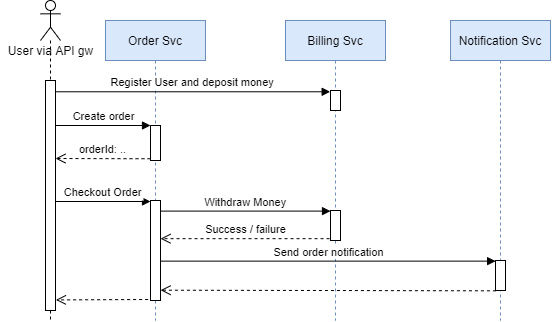

The diagram above was exported from draw.io. Its source (the exported page's mxGraphModel, read from the mxfile embedded in the PNG):
<mxGraphModel dx="4438" dy="419" grid="1" gridSize="10" guides="1" tooltips="1" connect="1" arrows="1" fold="1" page="1" pageScale="1" pageWidth="560" pageHeight="350" math="0" shadow="0">
  <root>
    <mxCell id="0" />
    <mxCell id="1" parent="0" />
    <mxCell id="3nuBFxr9cyL0pnOWT2aG-1" value="Order Svc" style="shape=umlLifeline;perimeter=lifelinePerimeter;container=1;collapsible=0;recursiveResize=0;rounded=0;shadow=0;strokeWidth=1;fillColor=#dae8fc;strokeColor=#6c8ebf;" parent="1" vertex="1">
      <mxGeometry x="-3810" y="35" width="100" height="300" as="geometry" />
    </mxCell>
    <mxCell id="cmKhiYYgT8jEsvz71A3w-16" value="" style="points=[];perimeter=orthogonalPerimeter;rounded=0;shadow=0;strokeWidth=1;" parent="3nuBFxr9cyL0pnOWT2aG-1" vertex="1">
      <mxGeometry x="45" y="180" width="10" height="100" as="geometry" />
    </mxCell>
    <mxCell id="qLUpJIJDuJRNw3b7wfZD-1" value="" style="html=1;points=[];perimeter=orthogonalPerimeter;strokeColor=#000000;" vertex="1" parent="3nuBFxr9cyL0pnOWT2aG-1">
      <mxGeometry x="45" y="105" width="10" height="35" as="geometry" />
    </mxCell>
    <mxCell id="3nuBFxr9cyL0pnOWT2aG-5" value="Billing Svc" style="shape=umlLifeline;perimeter=lifelinePerimeter;container=1;collapsible=0;recursiveResize=0;rounded=0;shadow=0;strokeWidth=1;fillColor=#dae8fc;strokeColor=#6c8ebf;" parent="1" vertex="1">
      <mxGeometry x="-3630" y="35" width="100" height="300" as="geometry" />
    </mxCell>
    <mxCell id="3nuBFxr9cyL0pnOWT2aG-6" value="" style="points=[];perimeter=orthogonalPerimeter;rounded=0;shadow=0;strokeWidth=1;" parent="3nuBFxr9cyL0pnOWT2aG-5" vertex="1">
      <mxGeometry x="45" y="70" width="10" height="20" as="geometry" />
    </mxCell>
    <mxCell id="cmKhiYYgT8jEsvz71A3w-19" value="" style="html=1;points=[];perimeter=orthogonalPerimeter;" parent="3nuBFxr9cyL0pnOWT2aG-5" vertex="1">
      <mxGeometry x="45" y="190" width="10" height="30" as="geometry" />
    </mxCell>
    <mxCell id="cmKhiYYgT8jEsvz71A3w-2" value="Notification Svc" style="shape=umlLifeline;perimeter=lifelinePerimeter;container=1;collapsible=0;recursiveResize=0;rounded=0;shadow=0;strokeWidth=1;fillColor=#dae8fc;strokeColor=#6c8ebf;" parent="1" vertex="1">
      <mxGeometry x="-3465" y="35" width="100" height="300" as="geometry" />
    </mxCell>
    <mxCell id="cmKhiYYgT8jEsvz71A3w-3" value="" style="points=[];perimeter=orthogonalPerimeter;rounded=0;shadow=0;strokeWidth=1;" parent="cmKhiYYgT8jEsvz71A3w-2" vertex="1">
      <mxGeometry x="45" y="240" width="10" height="30" as="geometry" />
    </mxCell>
    <mxCell id="cmKhiYYgT8jEsvz71A3w-13" value="" style="shape=umlLifeline;participant=umlActor;perimeter=lifelinePerimeter;whiteSpace=wrap;html=1;container=1;collapsible=0;recursiveResize=0;verticalAlign=top;spacingTop=36;outlineConnect=0;" parent="1" vertex="1">
      <mxGeometry x="-3875" y="15" width="20" height="320" as="geometry" />
    </mxCell>
    <mxCell id="cmKhiYYgT8jEsvz71A3w-15" value="" style="html=1;points=[];perimeter=orthogonalPerimeter;" parent="cmKhiYYgT8jEsvz71A3w-13" vertex="1">
      <mxGeometry x="5" y="80" width="10" height="230" as="geometry" />
    </mxCell>
    <mxCell id="3nuBFxr9cyL0pnOWT2aG-3" value="Register User and deposit money" style="verticalAlign=bottom;startArrow=none;endArrow=block;startSize=8;shadow=0;strokeWidth=1;startFill=0;entryX=-0.032;entryY=0.064;entryDx=0;entryDy=0;entryPerimeter=0;" parent="1" source="cmKhiYYgT8jEsvz71A3w-15" target="3nuBFxr9cyL0pnOWT2aG-6" edge="1">
      <mxGeometry relative="1" as="geometry">
        <mxPoint x="-3845" y="107" as="sourcePoint" />
        <mxPoint x="-3585" y="107" as="targetPoint" />
      </mxGeometry>
    </mxCell>
    <mxCell id="cmKhiYYgT8jEsvz71A3w-18" value="Checkout Order" style="verticalAlign=bottom;startArrow=none;endArrow=block;startSize=8;shadow=0;strokeWidth=1;startFill=0;" parent="1" source="cmKhiYYgT8jEsvz71A3w-15" edge="1">
      <mxGeometry relative="1" as="geometry">
        <mxPoint x="-3845" y="216" as="sourcePoint" />
        <mxPoint x="-3765" y="216" as="targetPoint" />
      </mxGeometry>
    </mxCell>
    <mxCell id="cmKhiYYgT8jEsvz71A3w-20" value="Withdraw Money" style="verticalAlign=bottom;startArrow=none;endArrow=block;startSize=8;shadow=0;strokeWidth=1;startFill=0;entryX=0;entryY=0.02;entryDx=0;entryDy=0;entryPerimeter=0;" parent="1" source="cmKhiYYgT8jEsvz71A3w-16" target="cmKhiYYgT8jEsvz71A3w-19" edge="1">
      <mxGeometry relative="1" as="geometry">
        <mxPoint x="-3755" y="226" as="sourcePoint" />
        <mxPoint x="-3595" y="226" as="targetPoint" />
      </mxGeometry>
    </mxCell>
    <mxCell id="cmKhiYYgT8jEsvz71A3w-21" value="Success / failure" style="html=1;verticalAlign=bottom;endArrow=open;dashed=1;endSize=8;exitX=-0.096;exitY=0.939;exitDx=0;exitDy=0;exitPerimeter=0;" parent="1" source="cmKhiYYgT8jEsvz71A3w-19" target="cmKhiYYgT8jEsvz71A3w-16" edge="1">
      <mxGeometry relative="1" as="geometry">
        <mxPoint x="-3595" y="255" as="sourcePoint" />
        <mxPoint x="-3754" y="253" as="targetPoint" />
      </mxGeometry>
    </mxCell>
    <mxCell id="cmKhiYYgT8jEsvz71A3w-22" value="Send order notification" style="html=1;verticalAlign=bottom;endArrow=block;entryX=0.012;entryY=0.021;entryDx=0;entryDy=0;entryPerimeter=0;" parent="1" source="cmKhiYYgT8jEsvz71A3w-16" target="cmKhiYYgT8jEsvz71A3w-3" edge="1">
      <mxGeometry width="80" relative="1" as="geometry">
        <mxPoint x="-3755" y="275" as="sourcePoint" />
        <mxPoint x="-3675" y="275" as="targetPoint" />
      </mxGeometry>
    </mxCell>
    <mxCell id="cmKhiYYgT8jEsvz71A3w-23" value="" style="html=1;verticalAlign=bottom;endArrow=open;dashed=1;endSize=8;entryX=1.008;entryY=0.897;entryDx=0;entryDy=0;entryPerimeter=0;exitX=0.044;exitY=1.011;exitDx=0;exitDy=0;exitPerimeter=0;" parent="1" source="cmKhiYYgT8jEsvz71A3w-3" target="cmKhiYYgT8jEsvz71A3w-16" edge="1">
      <mxGeometry relative="1" as="geometry">
        <mxPoint x="-3425" y="305" as="sourcePoint" />
        <mxPoint x="-3745" y="304.99999999999994" as="targetPoint" />
      </mxGeometry>
    </mxCell>
    <mxCell id="cmKhiYYgT8jEsvz71A3w-24" value="" style="html=1;verticalAlign=bottom;endArrow=open;dashed=1;endSize=8;exitX=-0.238;exitY=0.99;exitDx=0;exitDy=0;exitPerimeter=0;entryX=1.043;entryY=0.954;entryDx=0;entryDy=0;entryPerimeter=0;" parent="1" source="cmKhiYYgT8jEsvz71A3w-16" target="cmKhiYYgT8jEsvz71A3w-15" edge="1">
      <mxGeometry relative="1" as="geometry">
        <mxPoint x="-3775" y="315" as="sourcePoint" />
        <mxPoint x="-3855" y="315" as="targetPoint" />
      </mxGeometry>
    </mxCell>
    <mxCell id="cRD_xMgiTllA1klAc1iO-1" value="User via API gw" style="text;html=1;align=center;verticalAlign=middle;resizable=0;points=[];autosize=1;" parent="1" vertex="1">
      <mxGeometry x="-3915" y="55" width="100" height="20" as="geometry" />
    </mxCell>
    <mxCell id="qLUpJIJDuJRNw3b7wfZD-2" value="Create order" style="html=1;verticalAlign=bottom;endArrow=block;entryX=0;entryY=0;strokeColor=#000000;" edge="1" parent="1" target="qLUpJIJDuJRNw3b7wfZD-1">
      <mxGeometry relative="1" as="geometry">
        <mxPoint x="-3860" y="140" as="sourcePoint" />
      </mxGeometry>
    </mxCell>
    <mxCell id="qLUpJIJDuJRNw3b7wfZD-3" value="orderId: .." style="html=1;verticalAlign=bottom;endArrow=open;dashed=1;endSize=8;exitX=0;exitY=0.95;strokeColor=#000000;" edge="1" parent="1" source="qLUpJIJDuJRNw3b7wfZD-1">
      <mxGeometry relative="1" as="geometry">
        <mxPoint x="-3860" y="173" as="targetPoint" />
      </mxGeometry>
    </mxCell>
  </root>
</mxGraphModel>